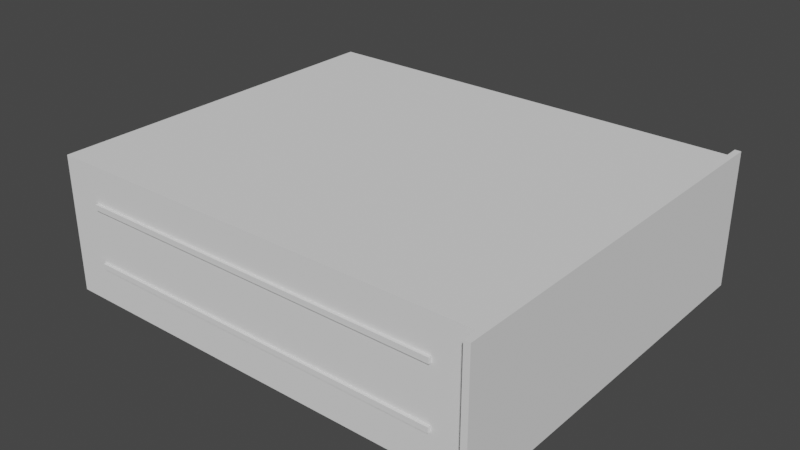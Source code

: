 # Source: 4U_base.blend  (saved by Blender 3.2.14; exported with 4.5.12 LTS)
import bpy
from mathutils import Matrix  # noqa: F401  (used for matrix-valued properties, if any)

bpy.ops.wm.read_factory_settings(use_empty=True)
scene = bpy.context.scene
scene.name = 'Scene'

# ---- collections
col_collection = bpy.data.collections.new('Collection'); scene.collection.children.link(col_collection)

# ---- world
world_world = bpy.data.worlds.new('World'); scene.world = world_world
world_world.use_nodes = True; world_world.node_tree.nodes.clear()
_N = world_world.node_tree.nodes; _L = world_world.node_tree.links
n0 = _N.new('ShaderNodeOutputWorld'); n0.name = 'World Output'; n0.location = (300, 300)
n1 = _N.new('ShaderNodeBackground'); n1.name = 'Background'; n1.location = (10, 300)
n1.inputs[0].default_value = (0.05088, 0.05088, 0.05088, 1.0)
_L.new(n1.outputs[0], n0.inputs[0])
n0.is_active_output = True
world_world.color = (0.05088, 0.05088, 0.05088)
world_world.use_sun_shadow = False
world_world.sun_shadow_jitter_overblur = 0.0

# ---- meshes
me_cube_001 = bpy.data.meshes.new('Cube.001')
me_cube_001.from_pydata([(-0.1812, -0.149, -0.04757), (-0.1812, -0.149, 0.04757), (-0.1812, 0.149, -0.04757), (-0.1812, 0.149, 0.04757), (0.1812, -0.151, -0.05557), (0.1812, -0.151, 0.05557), (0.1812, 0.151, -0.05557), (0.1812, 0.151, 0.05557), (0.1862, 0.151, 0.05557), (0.1862, 0.151, -0.05557), (0.1862, -0.151, -0.05557), (0.1862, -0.151, 0.05557), (0.1812, 0.163, 0.05557), (0.1812, 0.163, -0.05557), (0.1862, 0.163, 0.05557), (0.1862, 0.163, -0.05557), (0.1812, -0.163, 0.05557), (0.1812, -0.163, -0.05557), (0.1862, -0.163, 0.05557), (0.1862, -0.163, -0.05557), (-0.1812, 0.151, -0.05557), (-0.1812, -0.151, -0.05557), (-0.1812, -0.151, 0.05557), (-0.1812, 0.151, 0.05557), (-0.1777, 0.149, -0.04757), (-0.1777, -0.149, -0.04757), (-0.1777, -0.149, 0.04757), (-0.1777, 0.149, 0.04757)], [], [(1, 3, 27, 26), (20, 23, 7, 6), (7, 5, 11, 8), (4, 5, 22, 21), (20, 6, 4, 21), (7, 23, 22, 5), (9, 8, 11, 10), (8, 9, 15, 14), (11, 5, 16, 18), (4, 6, 9, 10), (13, 12, 14, 15), (6, 7, 12, 13), (7, 8, 14, 12), (9, 6, 13, 15), (16, 17, 19, 18), (4, 10, 19, 17), (10, 11, 18, 19), (5, 4, 17, 16), (0, 2, 20, 21), (1, 0, 21, 22), (3, 1, 22, 23), (2, 3, 23, 20), (25, 26, 27, 24), (2, 0, 25, 24), (3, 2, 24, 27), (0, 1, 26, 25)])
_uv = me_cube_001.uv_layers.new(name='UVMap')
_uv.uv.foreach_set('vector', [0.03644, 0.5221, 0.03644, 0.9432, 0.03644, 0.9432, 0.03644, 0.5221, 0.9607, 0.5122, 0.9215, 0.5122, 0.9215, 0.0, 0.9607, 0.0, 0.4438, 0.007066, 0.01696, 0.007066, 0.01696, 0.0, 0.4438, 0.0, 1.0, 0.5122, 0.9607, 0.5122, 0.9607, 0.0, 1.0, 0.0, 0.4777, 0.5192, 0.4777, 0.007066, 0.9045, 0.007066, 0.9045, 0.5192, 0.4438, 0.007066, 0.4438, 0.5192, 0.01696, 0.5192, 0.01696, 0.007066, 0.9607, 0.956, 0.9215, 0.956, 0.9215, 0.5291, 0.9607, 0.5291, 0.9215, 0.956, 0.9607, 0.956, 0.9607, 0.9729, 0.9215, 0.9729, 0.01696, 0.0, 0.01696, 0.007066, 0.0, 0.007066, 0.0, 0.0, 0.9045, 0.007066, 0.4777, 0.007066, 0.4777, 0.0, 0.9045, 0.0, 0.1385, 0.5192, 0.1385, 0.5585, 0.1315, 0.5585, 0.1315, 0.5192, 0.1074, 0.5192, 0.1074, 0.5585, 0.09048, 0.5585, 0.09048, 0.5192, 0.4438, 0.007066, 0.4438, 0.0, 0.4607, 0.0, 0.4607, 0.007066, 0.4777, 0.0, 0.4777, 0.007066, 0.4607, 0.007066, 0.4607, 0.0, 0.1244, 0.5585, 0.1244, 0.5192, 0.1315, 0.5192, 0.1315, 0.5585, 0.9045, 0.007066, 0.9045, 0.0, 0.9215, 0.0, 0.9215, 0.007066, 0.9607, 0.5291, 0.9215, 0.5291, 0.9215, 0.5122, 0.9607, 0.5122, 0.1074, 0.5585, 0.1074, 0.5192, 0.1244, 0.5192, 0.1244, 0.5585, 0.002827, 0.5221, 0.002827, 0.9432, 0.0, 0.9461, 1.863e-08, 0.5192, 0.03644, 0.5221, 0.002827, 0.5221, 1.863e-08, 0.5192, 0.03927, 0.5192, 0.03644, 0.9432, 0.03644, 0.5221, 0.03927, 0.5192, 0.03927, 0.9461, 0.002827, 0.9432, 0.03644, 0.9432, 0.03927, 0.9461, 0.0, 0.9461, 0.002827, 0.5221, 0.03644, 0.5221, 0.03644, 0.9432, 0.002827, 0.9432, 0.002827, 0.9432, 0.002827, 0.5221, 0.002827, 0.5221, 0.002827, 0.9432, 0.03644, 0.9432, 0.002827, 0.9432, 0.002827, 0.9432, 0.03644, 0.9432, 0.002827, 0.5221, 0.03644, 0.5221, 0.03644, 0.5221, 0.002827, 0.5221])
me_cube_001.update()
me_cube_002 = bpy.data.meshes.new('Cube.002')
me_cube_002.from_pydata([(-0.151, -0.002265, -0.002265), (-0.151, -0.002265, 0.002265), (-0.151, 0.002265, -0.002265), (-0.151, 0.002265, 0.002265), (0.151, -0.002265, -0.002265), (0.151, -0.002265, 0.002265), (0.151, 0.002265, -0.002265), (0.151, 0.002265, 0.002265)], [], [(0, 1, 3, 2), (6, 7, 5, 4), (4, 5, 1, 0), (2, 6, 4, 0), (7, 3, 1, 5)])
_uv = me_cube_002.uv_layers.new(name='UVMap')
_uv.uv.foreach_set('vector', [0.1577, 0.5192, 0.1577, 0.5256, 0.1513, 0.5256, 0.1513, 0.5192, 0.1449, 0.5192, 0.1449, 0.5256, 0.1385, 0.5256, 0.1385, 0.5192, 0.07768, 0.5192, 0.08408, 0.5192, 0.08408, 0.9461, 0.07768, 0.9461, 0.08408, 0.9461, 0.08408, 0.5192, 0.09048, 0.5192, 0.09048, 0.9461, 0.03927, 0.9461, 0.03927, 0.5192, 0.04567, 0.5192, 0.04567, 0.9461])
me_cube_002.update()
me_cube_003 = bpy.data.meshes.new('Cube.003')
me_cube_003.from_pydata([(-0.151, -0.002265, -0.002265), (-0.151, -0.002265, 0.002265), (-0.151, 0.002265, -0.002265), (-0.151, 0.002265, 0.002265), (0.151, -0.002265, -0.002265), (0.151, -0.002265, 0.002265), (0.151, 0.002265, -0.002265), (0.151, 0.002265, 0.002265)], [], [(0, 1, 3, 2), (2, 3, 7, 6), (6, 7, 5, 4), (2, 6, 4, 0), (7, 3, 1, 5)])
_uv = me_cube_003.uv_layers.new(name='UVMap')
_uv.uv.foreach_set('vector', [0.1641, 0.5192, 0.1641, 0.5256, 0.1577, 0.5256, 0.1577, 0.5192, 0.04567, 0.5192, 0.05207, 0.5192, 0.05207, 0.9461, 0.04567, 0.9461, 0.1513, 0.5192, 0.1513, 0.5256, 0.1449, 0.5256, 0.1449, 0.5192, 0.05847, 0.9461, 0.05847, 0.5192, 0.06488, 0.5192, 0.06488, 0.9461, 0.06488, 0.9461, 0.06488, 0.5192, 0.07128, 0.5192, 0.07128, 0.9461])
me_cube_003.update()
me_cube_004 = bpy.data.meshes.new('Cube.004')
me_cube_004.from_pydata([(-0.151, -0.002265, -0.002265), (-0.151, -0.002265, 0.002265), (-0.151, 0.002265, -0.002265), (-0.151, 0.002265, 0.002265), (0.151, -0.002265, -0.002265), (0.151, -0.002265, 0.002265), (0.151, 0.002265, -0.002265), (0.151, 0.002265, 0.002265)], [], [(0, 1, 3, 2), (6, 7, 5, 4), (4, 5, 1, 0), (2, 6, 4, 0), (7, 3, 1, 5)])
_uv = me_cube_004.uv_layers.new(name='UVMap')
_uv.uv.foreach_set('vector', [0.1577, 0.5192, 0.1577, 0.5256, 0.1513, 0.5256, 0.1513, 0.5192, 0.1449, 0.5192, 0.1449, 0.5256, 0.1385, 0.5256, 0.1385, 0.5192, 0.07768, 0.5192, 0.08408, 0.5192, 0.08408, 0.9461, 0.07768, 0.9461, 0.08408, 0.9461, 0.08408, 0.5192, 0.09048, 0.5192, 0.09048, 0.9461, 0.03927, 0.9461, 0.03927, 0.5192, 0.04567, 0.5192, 0.04567, 0.9461])
me_cube_004.update()
me_cube_005 = bpy.data.meshes.new('Cube.005')
me_cube_005.from_pydata([(-0.151, -0.002265, -0.002265), (-0.151, -0.002265, 0.002265), (-0.151, 0.002265, -0.002265), (-0.151, 0.002265, 0.002265), (0.151, -0.002265, -0.002265), (0.151, -0.002265, 0.002265), (0.151, 0.002265, -0.002265), (0.151, 0.002265, 0.002265)], [], [(0, 1, 3, 2), (2, 3, 7, 6), (6, 7, 5, 4), (2, 6, 4, 0), (7, 3, 1, 5)])
_uv = me_cube_005.uv_layers.new(name='UVMap')
_uv.uv.foreach_set('vector', [0.1641, 0.5192, 0.1641, 0.5256, 0.1577, 0.5256, 0.1577, 0.5192, 0.04567, 0.5192, 0.05207, 0.5192, 0.05207, 0.9461, 0.04567, 0.9461, 0.1513, 0.5192, 0.1513, 0.5256, 0.1449, 0.5256, 0.1449, 0.5192, 0.05847, 0.9461, 0.05847, 0.5192, 0.06488, 0.5192, 0.06488, 0.9461, 0.06488, 0.9461, 0.06488, 0.5192, 0.07128, 0.5192, 0.07128, 0.9461])
me_cube_005.update()

# ---- objects
ob_1u_body = bpy.data.objects.new('1U Body', me_cube_001)
ob_rail_l = bpy.data.objects.new('rail l', me_cube_002)
ob_rail_r = bpy.data.objects.new('rail r', me_cube_003)
ob_rail_l_001 = bpy.data.objects.new('rail l.001', me_cube_004)
ob_rail_r_001 = bpy.data.objects.new('rail r.001', me_cube_005)

# ---- transforms, parenting, visibility, modifiers, constraints
ob_1u_body.location = (0.0, 0.0, 0.0)
ob_rail_l.location = (0.0, -0.151, -0.024)
ob_rail_r.location = (0.0, 0.151, -0.024)
ob_rail_l_001.location = (0.0, -0.151, 0.024)
ob_rail_r_001.location = (0.0, 0.151, 0.024)

# ---- collection membership
col_collection.objects.link(ob_1u_body)
col_collection.objects.link(ob_rail_l)
col_collection.objects.link(ob_rail_r)
col_collection.objects.link(ob_rail_l_001)
col_collection.objects.link(ob_rail_r_001)

# ---- scene / render settings (as saved in the file)
scene.frame_start = 1; scene.frame_end = 250; scene.frame_set(2)
scene.render.engine = 'BLENDER_EEVEE_NEXT'
scene.cycles.sampling_pattern = 'TABULATED_SOBOL'
scene.cycles.use_light_tree = False
scene.view_settings.view_transform = 'Filmic'
bpy.context.view_layer.update()

# ---- added for rendering (the .blend has no active camera and no usable light): camera, sun
cam_auto = bpy.data.cameras.new('AutoCamera')
cam_auto.lens = 50.0
cam_auto.sensor_width = 36.0
cam_auto.clip_end = 1000.0
ob_auto_camera = bpy.data.objects.new('AutoCamera', cam_auto)
scene.collection.objects.link(ob_auto_camera)
ob_auto_camera.location = (0.46844, -0.559128, 0.372752)
ob_auto_camera.rotation_euler = (1.09748, -7.21219e-08, 0.694738)
scene.camera = ob_auto_camera
light_auto_sun = bpy.data.lights.new('AutoSun', 'SUN')
light_auto_sun.energy = 3.0
light_auto_sun.angle = 0.0523599
ob_auto_sun = bpy.data.objects.new('AutoSun', light_auto_sun)
scene.collection.objects.link(ob_auto_sun)
ob_auto_sun.rotation_euler = (0.872665, 0.174533, 0.523599)
bpy.context.view_layer.update()
